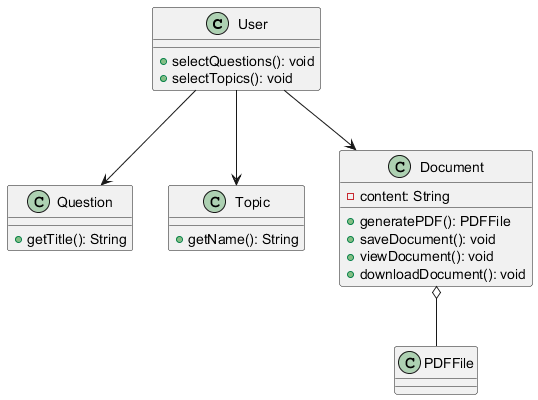

The diagram above was rendered by PlantUML. Its source (embedded in the PNG):
@startuml
class User {
    + selectQuestions(): void
    + selectTopics(): void
}

class Question {
    + getTitle(): String
}

class Topic {
    + getName(): String
}

class Document {
    - content: String
    + generatePDF(): PDFFile
    + saveDocument(): void
    + viewDocument(): void
    + downloadDocument(): void
}

class PDFFile {
}

User --> Question
User --> Topic
User --> Document
Document o-- PDFFile
@enduml